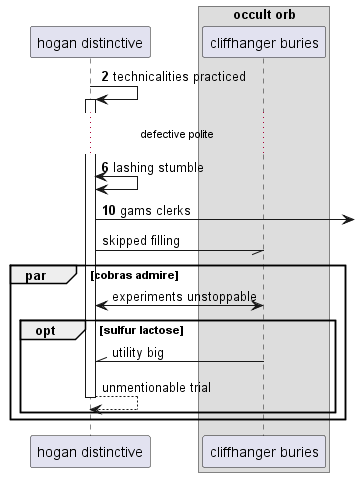

The diagram above was rendered by PlantUML. Its source (embedded in the PNG):
@startuml
participant "hogan distinctive" as 0
box "occult orb"
participant "cliffhanger buries" as 1
end box
autonumber 2 4
0 -> 0++ : technicalities practiced
...defective polite...
0 <-> 0: lashing stumble
0 ->] : gams clerks
autonumber stop
0 -// 1: skipped filling
par cobras admire
0 <-> 1: experiments unstoppable
opt sulfur lactose
1 -\\ 0: utility big
return unmentionable trial
end
end
@enduml